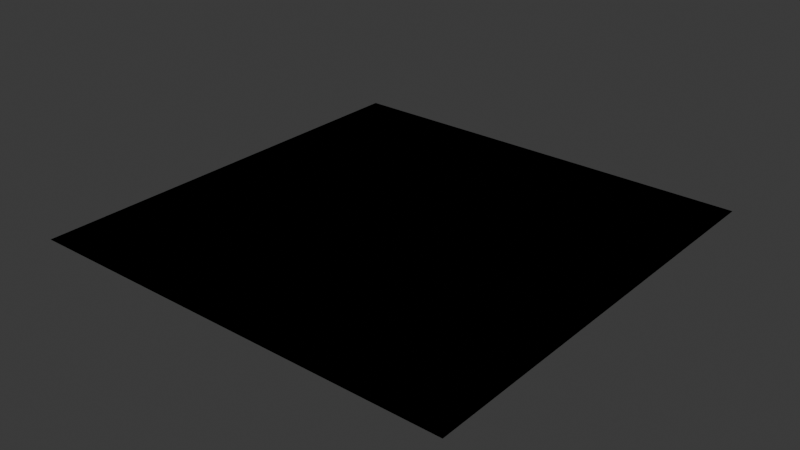 # Source: assets.blend  (saved by Blender 4.5.87; exported with 4.5.12 LTS)
import bpy
from mathutils import Matrix  # noqa: F401  (used for matrix-valued properties, if any)

bpy.ops.wm.read_factory_settings(use_empty=True)
scene = bpy.context.scene
scene.name = 'Scene'

# ---- materials (node trees are filled in below, after node groups)
mat_material = bpy.data.materials.new('Material')

# ---- node groups
ng_ue_shader = bpy.data.node_groups.new('UE Shader', 'ShaderNodeTree')
_s = ng_ue_shader.interface.new_socket(name='BSDF', in_out='OUTPUT', socket_type='NodeSocketShader')
_s = ng_ue_shader.interface.new_socket(name='Disp', in_out='OUTPUT', socket_type='NodeSocketVector')
_s = ng_ue_shader.interface.new_socket(name='Col', in_out='INPUT', socket_type='NodeSocketColor')
_s.default_value = (0.5, 0.5, 0.5, 1.0)
_s = ng_ue_shader.interface.new_socket(name='ORM', in_out='INPUT', socket_type='NodeSocketColor')
_s.default_value = (1.0, 1.0, 0.0, 1.0)
_s = ng_ue_shader.interface.new_socket(name='Roughness', in_out='INPUT', socket_type='NodeSocketFloat')
_s.default_value = 1.0
_s.min_value = -1e+04
_s.max_value = 1e+04
_s = ng_ue_shader.interface.new_socket(name='Nor', in_out='INPUT', socket_type='NodeSocketColor')
_s.default_value = (0.8, 0.8, 0.8, 1.0)
_s = ng_ue_shader.interface.new_socket(name='DX/OPGL', in_out='INPUT', socket_type='NodeSocketBool')
_s = ng_ue_shader.interface.new_socket(name='OED', in_out='INPUT', socket_type='NodeSocketColor')
_s.default_value = (1.0, 0.0, 0.0, 1.0)
_s = ng_ue_shader.interface.new_socket(name='Disp Scale', in_out='INPUT', socket_type='NodeSocketFloat')
_s.min_value = 0.0
_s.max_value = 1000.0
_s = ng_ue_shader.interface.new_socket(name='Glass?', in_out='INPUT', socket_type='NodeSocketBool')
_N = ng_ue_shader.nodes; _L = ng_ue_shader.links
n0 = _N.new('NodeGroupOutput'); n0.name = 'Group Output'; n0.location = (1260, 0)
n1 = _N.new('NodeGroupInput'); n1.name = 'Group Input'; n1.location = (-880, 0)
n2 = _N.new('ShaderNodeBsdfPrincipled'); n2.name = 'Principled BSDF'; n2.location = (380, 60)
n2.inputs[3].default_value = 1.45
n2.inputs[13].default_value = 1.0
n3 = _N.new('ShaderNodeNormalMap'); n3.name = 'Normal Map'; n3.location = (135, -230)
n3.label = 'Normal/Map'
n4 = _N.new('ShaderNodeSeparateColor'); n4.name = 'Separate Color'; n4.location = (-385, -230)
n5 = _N.new('ShaderNodeCombineColor'); n5.name = 'Combine Color'; n5.location = (-45, -230)
n6 = _N.new('ShaderNodeInvert'); n6.name = 'Invert Color'; n6.location = (-205, -270)
n7 = _N.new('ShaderNodeSeparateColor'); n7.name = 'Separate Color.001'; n7.location = (-180, 80)
n8 = _N.new('ShaderNodeMix'); n8.name = 'Mix'; n8.location = (80, 260)
n8.data_type = 'RGBA'
n8.blend_type = 'MULTIPLY'
n8.inputs[0].default_value = 1.0
n9 = _N.new('ShaderNodeMath'); n9.name = 'Math'; n9.location = (80, 20)
n10 = _N.new('ShaderNodeDisplacement'); n10.name = 'Displacement'; n10.location = (460, -380)
n11 = _N.new('ShaderNodeSeparateColor'); n11.name = 'Separate Color.002'; n11.location = (-380, -400)
n12 = _N.new('ShaderNodeBsdfGlass'); n12.name = 'Glass BSDF'; n12.location = (740, 40)
n13 = _N.new('ShaderNodeMixShader'); n13.name = 'Mix Shader'; n13.location = (740, -140)
n14 = _N.new('ShaderNodeBsdfTransparent'); n14.name = 'Transparent BSDF'; n14.location = (740, 300)
n15 = _N.new('ShaderNodeMixShader'); n15.name = 'Mix Shader.001'; n15.location = (1060, 20)
n16 = _N.new('ShaderNodeMixShader'); n16.name = 'Mix Shader.002'; n16.location = (740, 220)
_L.new(n9.outputs[0], n2.inputs[2])
_L.new(n3.outputs[0], n2.inputs[5])
_L.new(n4.outputs[2], n5.inputs[2])
_L.new(n7.outputs[0], n8.inputs[7])
_L.new(n4.outputs[0], n5.inputs[0])
_L.new(n5.outputs[0], n3.inputs[1])
_L.new(n6.outputs[0], n5.inputs[1])
_L.new(n7.outputs[2], n2.inputs[1])
_L.new(n8.outputs[2], n2.inputs[0])
_L.new(n4.outputs[1], n6.inputs[1])
_L.new(n1.outputs[3], n4.inputs[0])
_L.new(n1.outputs[0], n8.inputs[6])
_L.new(n1.outputs[1], n7.inputs[0])
_L.new(n7.outputs[1], n9.inputs[0])
_L.new(n1.outputs[2], n9.inputs[1])
_L.new(n1.outputs[4], n6.inputs[0])
_L.new(n10.outputs[0], n0.inputs[1])
_L.new(n1.outputs[6], n10.inputs[2])
_L.new(n1.outputs[5], n11.inputs[0])
_L.new(n1.outputs[0], n2.inputs[27])
_L.new(n11.outputs[1], n2.inputs[28])
_L.new(n11.outputs[2], n10.inputs[0])
_L.new(n15.outputs[0], n0.inputs[0])
_L.new(n11.outputs[0], n13.inputs[0])
_L.new(n2.outputs[0], n13.inputs[2])
_L.new(n12.outputs[0], n13.inputs[1])
_L.new(n2.outputs[0], n16.inputs[2])
_L.new(n14.outputs[0], n16.inputs[1])
_L.new(n1.outputs[7], n15.inputs[0])
_L.new(n11.outputs[0], n16.inputs[0])
_L.new(n16.outputs[0], n15.inputs[1])
_L.new(n13.outputs[0], n15.inputs[2])
n0.is_active_output = True

# ---- material node trees
mat_material.use_nodes = True; mat_material.node_tree.nodes.clear()
_N = mat_material.node_tree.nodes; _L = mat_material.node_tree.links
n0 = _N.new('ShaderNodeGroup'); n0.name = 'Group'; n0.location = (-400, 460)
n0.node_tree = ng_ue_shader
n0.inputs[0].default_value = (0.5, 0.5, 0.5, 1.0)
n0.inputs[1].default_value = (0.8, 0.8, 0.8, 1.0)
n0.inputs[2].default_value = 1.0
n0.inputs[3].default_value = (0.8, 0.8, 0.8, 1.0)
n0.inputs[4].default_value = False
n0.inputs[5].default_value = (0.8, 0.8, 0.8, 1.0)
n0.inputs[6].default_value = 0.1
n0.inputs[7].default_value = False

# ---- world
world_world = bpy.data.worlds.new('World'); scene.world = world_world
world_world.use_nodes = True; world_world.node_tree.nodes.clear()
_N = world_world.node_tree.nodes; _L = world_world.node_tree.links
n0 = _N.new('ShaderNodeOutputWorld'); n0.name = 'World Output'; n0.location = (300, 300)
n1 = _N.new('ShaderNodeBackground'); n1.name = 'Background'; n1.location = (10, 300)
n1.inputs[0].default_value = (0.05088, 0.05088, 0.05088, 1.0)
_L.new(n1.outputs[0], n0.inputs[0])
n0.is_active_output = True
world_world.color = (0.05088, 0.05088, 0.05088)
world_world.sun_shadow_jitter_overblur = 0.0

# ---- meshes
me_plane = bpy.data.meshes.new('Plane')
me_plane.from_pydata([(-1.0, -1.0, 0.0), (1.0, -1.0, 0.0), (-1.0, 1.0, 0.0), (1.0, 1.0, 0.0)], [], [(0, 1, 3, 2)])
_uv = me_plane.uv_layers.new(name='UVMap')
_uv.uv.foreach_set('vector', [0.0, 0.0, 1.0, 0.0, 1.0, 1.0, 0.0, 1.0])
me_plane.materials.append(mat_material)
me_plane.update()

# ---- objects
ob_plane = bpy.data.objects.new('Plane', me_plane)

# ---- transforms, parenting, visibility, modifiers, constraints
ob_plane.location = (0.0, 0.0, 0.0)

# ---- collection membership
scene.collection.objects.link(ob_plane)

# ---- scene / render settings (as saved in the file)
scene.frame_start = 1; scene.frame_end = 250; scene.frame_set(1)
scene.render.engine = 'BLENDER_EEVEE_NEXT'
scene.eevee.volumetric_tile_size = '2'
scene.eevee.volumetric_samples = 128
scene.eevee.use_volumetric_shadows = True
scene.eevee.gtao_quality = 0.5
scene.eevee.fast_gi_quality = 0.5
scene.eevee.fast_gi_step_count = 32
scene.eevee.fast_gi_resolution = '1'
scene.eevee.ray_tracing_options.resolution_scale = '1'
scene.eevee.ray_tracing_options.screen_trace_quality = 0.5
scene.eevee.use_raytracing = True
bpy.context.view_layer.update()

# ---- added for rendering (the .blend has no active camera and no usable light): camera, sun
cam_auto = bpy.data.cameras.new('AutoCamera')
cam_auto.lens = 50.0
cam_auto.sensor_width = 36.0
cam_auto.clip_end = 1000.0
ob_auto_camera = bpy.data.objects.new('AutoCamera', cam_auto)
scene.collection.objects.link(ob_auto_camera)
ob_auto_camera.location = (2.61693, -3.14032, 2.09354)
ob_auto_camera.rotation_euler = (1.09748, -7.21219e-08, 0.694738)
scene.camera = ob_auto_camera
light_auto_sun = bpy.data.lights.new('AutoSun', 'SUN')
light_auto_sun.energy = 3.0
light_auto_sun.angle = 0.0523599
ob_auto_sun = bpy.data.objects.new('AutoSun', light_auto_sun)
scene.collection.objects.link(ob_auto_sun)
ob_auto_sun.rotation_euler = (0.872665, 0.174533, 0.523599)
bpy.context.view_layer.update()
